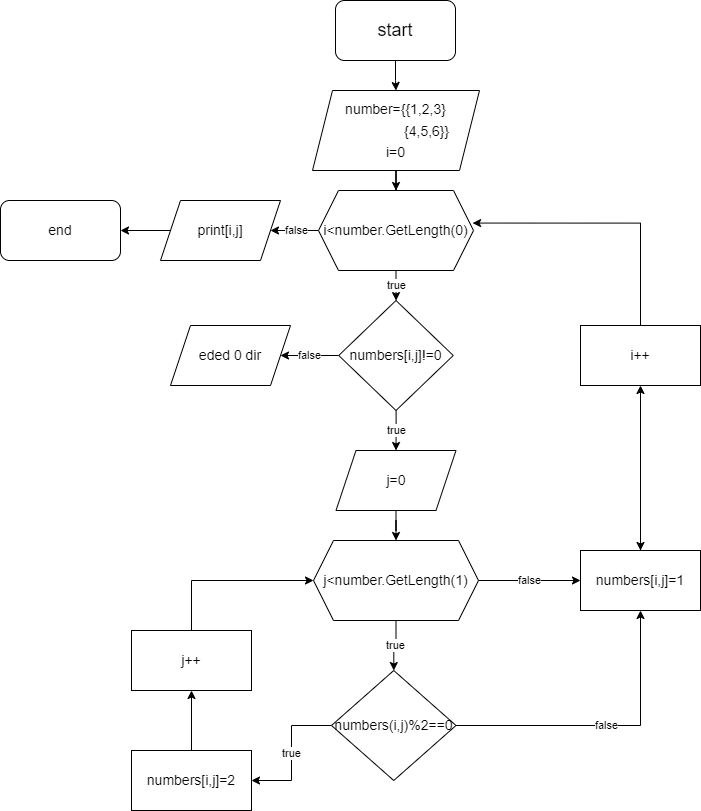

The diagram above was exported from draw.io. Its source (the exported page's mxGraphModel, read from the mxfile embedded in the PNG):
<mxGraphModel dx="1038" dy="579" grid="1" gridSize="10" guides="1" tooltips="1" connect="1" arrows="1" fold="1" page="1" pageScale="1" pageWidth="850" pageHeight="1100" math="0" shadow="0">
  <root>
    <mxCell id="0" />
    <mxCell id="1" parent="0" />
    <mxCell id="2fuwUFzRJd7ft2ard5RM-3" value="" style="edgeStyle=orthogonalEdgeStyle;rounded=0;orthogonalLoop=1;jettySize=auto;html=1;fontSize=18;" parent="1" source="2fuwUFzRJd7ft2ard5RM-1" target="2fuwUFzRJd7ft2ard5RM-2" edge="1">
      <mxGeometry relative="1" as="geometry" />
    </mxCell>
    <mxCell id="2fuwUFzRJd7ft2ard5RM-1" value="start" style="rounded=1;whiteSpace=wrap;html=1;fontSize=18;" parent="1" vertex="1">
      <mxGeometry x="365" y="10" width="120" height="60" as="geometry" />
    </mxCell>
    <mxCell id="NoFarfIyrs7D4btFYC07-1" value="" style="edgeStyle=orthogonalEdgeStyle;rounded=0;orthogonalLoop=1;jettySize=auto;html=1;" parent="1" source="2fuwUFzRJd7ft2ard5RM-2" target="8xmxbPB3eDsEabnBROTH-1" edge="1">
      <mxGeometry relative="1" as="geometry" />
    </mxCell>
    <mxCell id="2fuwUFzRJd7ft2ard5RM-2" value="&lt;font style=&quot;font-size: 14px;&quot;&gt;number={{1,2,3}&lt;br&gt;&amp;nbsp; &amp;nbsp; &amp;nbsp; &amp;nbsp; &amp;nbsp; &amp;nbsp; &amp;nbsp; &amp;nbsp; {4,5,6}}&lt;br&gt;i=0&lt;br&gt;&lt;/font&gt;" style="shape=parallelogram;perimeter=parallelogramPerimeter;whiteSpace=wrap;html=1;fixedSize=1;fontSize=18;" parent="1" vertex="1">
      <mxGeometry x="342" y="100" width="167" height="80" as="geometry" />
    </mxCell>
    <mxCell id="NoFarfIyrs7D4btFYC07-3" value="true" style="edgeStyle=orthogonalEdgeStyle;rounded=0;orthogonalLoop=1;jettySize=auto;html=1;" parent="1" source="8xmxbPB3eDsEabnBROTH-1" target="NoFarfIyrs7D4btFYC07-2" edge="1">
      <mxGeometry relative="1" as="geometry" />
    </mxCell>
    <mxCell id="wWp1WNj3FXJ0we3eQ92V-6" value="false" style="edgeStyle=orthogonalEdgeStyle;rounded=0;orthogonalLoop=1;jettySize=auto;html=1;" parent="1" source="8xmxbPB3eDsEabnBROTH-1" target="wWp1WNj3FXJ0we3eQ92V-5" edge="1">
      <mxGeometry relative="1" as="geometry" />
    </mxCell>
    <mxCell id="8xmxbPB3eDsEabnBROTH-1" value="i&amp;lt;number.GetLength(0)" style="shape=hexagon;perimeter=hexagonPerimeter2;whiteSpace=wrap;html=1;fixedSize=1;fontSize=14;" parent="1" vertex="1">
      <mxGeometry x="348" y="200" width="155" height="80" as="geometry" />
    </mxCell>
    <mxCell id="NoFarfIyrs7D4btFYC07-5" value="" style="edgeStyle=orthogonalEdgeStyle;rounded=0;orthogonalLoop=1;jettySize=auto;html=1;" parent="1" source="8xmxbPB3eDsEabnBROTH-3" target="8xmxbPB3eDsEabnBROTH-5" edge="1">
      <mxGeometry relative="1" as="geometry" />
    </mxCell>
    <mxCell id="8xmxbPB3eDsEabnBROTH-3" value="j=0" style="shape=parallelogram;perimeter=parallelogramPerimeter;whiteSpace=wrap;html=1;fixedSize=1;fontSize=14;" parent="1" vertex="1">
      <mxGeometry x="365.5" y="460" width="120" height="60" as="geometry" />
    </mxCell>
    <mxCell id="jX4WCy1ybaGY-_4pJ-kY-2" value="true" style="edgeStyle=orthogonalEdgeStyle;rounded=0;orthogonalLoop=1;jettySize=auto;html=1;" parent="1" source="8xmxbPB3eDsEabnBROTH-5" target="jX4WCy1ybaGY-_4pJ-kY-1" edge="1">
      <mxGeometry relative="1" as="geometry" />
    </mxCell>
    <mxCell id="Nm74gChhTxbC-ld2ne2q-6" value="false" style="edgeStyle=orthogonalEdgeStyle;rounded=0;orthogonalLoop=1;jettySize=auto;html=1;" parent="1" source="8xmxbPB3eDsEabnBROTH-5" edge="1">
      <mxGeometry relative="1" as="geometry">
        <mxPoint x="610" y="590" as="targetPoint" />
      </mxGeometry>
    </mxCell>
    <mxCell id="8xmxbPB3eDsEabnBROTH-5" value="j&amp;lt;number.GetLength(1)" style="shape=hexagon;perimeter=hexagonPerimeter2;whiteSpace=wrap;html=1;fixedSize=1;fontSize=14;" parent="1" vertex="1">
      <mxGeometry x="343" y="550" width="165" height="80" as="geometry" />
    </mxCell>
    <mxCell id="NoFarfIyrs7D4btFYC07-4" value="true" style="edgeStyle=orthogonalEdgeStyle;rounded=0;orthogonalLoop=1;jettySize=auto;html=1;entryX=0.5;entryY=0;entryDx=0;entryDy=0;" parent="1" source="NoFarfIyrs7D4btFYC07-2" target="8xmxbPB3eDsEabnBROTH-3" edge="1">
      <mxGeometry relative="1" as="geometry">
        <mxPoint x="425" y="480" as="targetPoint" />
      </mxGeometry>
    </mxCell>
    <mxCell id="wWp1WNj3FXJ0we3eQ92V-4" value="false" style="edgeStyle=orthogonalEdgeStyle;rounded=0;orthogonalLoop=1;jettySize=auto;html=1;" parent="1" source="NoFarfIyrs7D4btFYC07-2" target="-krU_rJL994EtbzFF2BG-1" edge="1">
      <mxGeometry relative="1" as="geometry" />
    </mxCell>
    <mxCell id="NoFarfIyrs7D4btFYC07-2" value="numbers[i,j]!=0" style="rhombus;whiteSpace=wrap;html=1;fontSize=14;" parent="1" vertex="1">
      <mxGeometry x="368.25" y="310" width="114.5" height="110" as="geometry" />
    </mxCell>
    <mxCell id="-U4jhx2dlpf1DeP8cS-2-2" value="true" style="edgeStyle=orthogonalEdgeStyle;rounded=0;orthogonalLoop=1;jettySize=auto;html=1;" parent="1" source="jX4WCy1ybaGY-_4pJ-kY-1" target="-U4jhx2dlpf1DeP8cS-2-1" edge="1">
      <mxGeometry relative="1" as="geometry" />
    </mxCell>
    <mxCell id="Nm74gChhTxbC-ld2ne2q-13" value="false" style="edgeStyle=orthogonalEdgeStyle;rounded=0;orthogonalLoop=1;jettySize=auto;html=1;entryX=0.5;entryY=1;entryDx=0;entryDy=0;" parent="1" source="jX4WCy1ybaGY-_4pJ-kY-1" target="Oar8SkRhWDlZoQlVuWXN-4" edge="1">
      <mxGeometry relative="1" as="geometry" />
    </mxCell>
    <mxCell id="jX4WCy1ybaGY-_4pJ-kY-1" value="numbers(i,j)%2==0" style="rhombus;whiteSpace=wrap;html=1;fontSize=14;" parent="1" vertex="1">
      <mxGeometry x="361" y="680" width="124.5" height="110" as="geometry" />
    </mxCell>
    <mxCell id="-krU_rJL994EtbzFF2BG-1" value="eded 0 dir" style="shape=parallelogram;perimeter=parallelogramPerimeter;whiteSpace=wrap;html=1;fixedSize=1;fontSize=14;" parent="1" vertex="1">
      <mxGeometry x="200" y="335" width="120" height="60" as="geometry" />
    </mxCell>
    <mxCell id="Oar8SkRhWDlZoQlVuWXN-2" value="" style="edgeStyle=orthogonalEdgeStyle;rounded=0;orthogonalLoop=1;jettySize=auto;html=1;" parent="1" source="-U4jhx2dlpf1DeP8cS-2-1" target="Oar8SkRhWDlZoQlVuWXN-1" edge="1">
      <mxGeometry relative="1" as="geometry" />
    </mxCell>
    <mxCell id="-U4jhx2dlpf1DeP8cS-2-1" value="numbers[i,j]=2" style="whiteSpace=wrap;html=1;fontSize=14;" parent="1" vertex="1">
      <mxGeometry x="161" y="760" width="120" height="60" as="geometry" />
    </mxCell>
    <mxCell id="Oar8SkRhWDlZoQlVuWXN-3" style="edgeStyle=orthogonalEdgeStyle;rounded=0;orthogonalLoop=1;jettySize=auto;html=1;entryX=0;entryY=0.5;entryDx=0;entryDy=0;" parent="1" source="Oar8SkRhWDlZoQlVuWXN-1" target="8xmxbPB3eDsEabnBROTH-5" edge="1">
      <mxGeometry relative="1" as="geometry">
        <Array as="points">
          <mxPoint x="221" y="590" />
        </Array>
      </mxGeometry>
    </mxCell>
    <mxCell id="Oar8SkRhWDlZoQlVuWXN-1" value="j++" style="whiteSpace=wrap;html=1;fontSize=14;" parent="1" vertex="1">
      <mxGeometry x="161" y="640" width="120" height="60" as="geometry" />
    </mxCell>
    <mxCell id="YvS0S9fGPXiaBKvPTUKT-1" style="edgeStyle=orthogonalEdgeStyle;rounded=0;orthogonalLoop=1;jettySize=auto;html=1;entryX=0.5;entryY=1;entryDx=0;entryDy=0;" parent="1" source="Oar8SkRhWDlZoQlVuWXN-4" target="wWp1WNj3FXJ0we3eQ92V-1" edge="1">
      <mxGeometry relative="1" as="geometry" />
    </mxCell>
    <mxCell id="Oar8SkRhWDlZoQlVuWXN-4" value="numbers[i,j]=1" style="whiteSpace=wrap;html=1;fontSize=14;" parent="1" vertex="1">
      <mxGeometry x="610" y="560" width="120" height="60" as="geometry" />
    </mxCell>
    <mxCell id="wWp1WNj3FXJ0we3eQ92V-3" style="edgeStyle=orthogonalEdgeStyle;rounded=0;orthogonalLoop=1;jettySize=auto;html=1;entryX=0.994;entryY=0.407;entryDx=0;entryDy=0;entryPerimeter=0;" parent="1" source="wWp1WNj3FXJ0we3eQ92V-1" target="8xmxbPB3eDsEabnBROTH-1" edge="1">
      <mxGeometry relative="1" as="geometry">
        <Array as="points">
          <mxPoint x="670" y="233" />
        </Array>
      </mxGeometry>
    </mxCell>
    <mxCell id="wWp1WNj3FXJ0we3eQ92V-1" value="i++" style="whiteSpace=wrap;html=1;fontSize=14;" parent="1" vertex="1">
      <mxGeometry x="610" y="335" width="120" height="60" as="geometry" />
    </mxCell>
    <mxCell id="5r18-zaZrZbieSNB3EcQ-2" value="" style="edgeStyle=orthogonalEdgeStyle;rounded=0;orthogonalLoop=1;jettySize=auto;html=1;" parent="1" source="wWp1WNj3FXJ0we3eQ92V-5" target="5r18-zaZrZbieSNB3EcQ-1" edge="1">
      <mxGeometry relative="1" as="geometry" />
    </mxCell>
    <mxCell id="wWp1WNj3FXJ0we3eQ92V-5" value="print[i,j]" style="shape=parallelogram;perimeter=parallelogramPerimeter;whiteSpace=wrap;html=1;fixedSize=1;fontSize=14;" parent="1" vertex="1">
      <mxGeometry x="190" y="210" width="120" height="60" as="geometry" />
    </mxCell>
    <mxCell id="5r18-zaZrZbieSNB3EcQ-1" value="end" style="rounded=1;whiteSpace=wrap;html=1;fontSize=14;" parent="1" vertex="1">
      <mxGeometry x="30" y="210" width="120" height="60" as="geometry" />
    </mxCell>
    <mxCell id="Nm74gChhTxbC-ld2ne2q-7" value="" style="edgeStyle=orthogonalEdgeStyle;rounded=0;orthogonalLoop=1;jettySize=auto;html=1;" parent="1" target="Oar8SkRhWDlZoQlVuWXN-4" edge="1">
      <mxGeometry relative="1" as="geometry">
        <mxPoint x="670" y="530" as="sourcePoint" />
      </mxGeometry>
    </mxCell>
  </root>
</mxGraphModel>